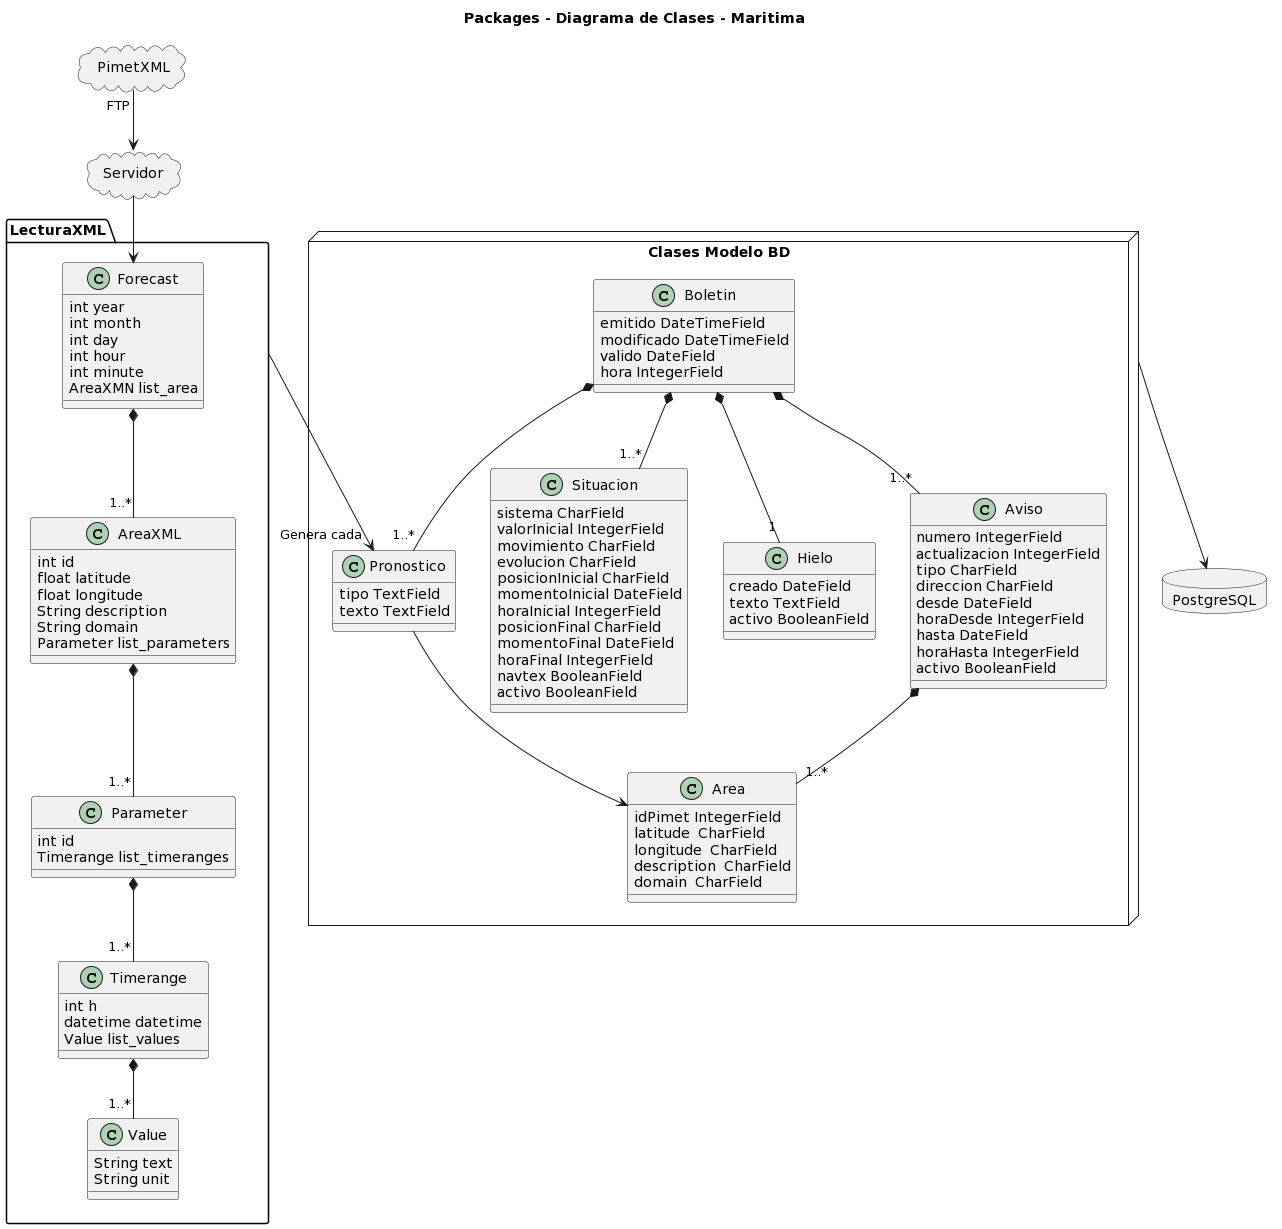

The diagram above was rendered by PlantUML. Its source (embedded in the PNG):
@startuml
title Packages - Diagrama de Clases - Maritima



package "LecturaXML" {
  
  
  class Value{

	String text
	String unit

}

class Timerange{

	int h
	datetime datetime
	Value list_values

}


class Parameter{


	int id
	Timerange list_timeranges

}

class AreaXML{

	int id
	float latitude
	float longitude
	String description
	String domain
	Parameter list_parameters

}


class Forecast{

	int year
	int month
	int day
	int hour
	int minute
	AreaXMN list_area


}

}


Forecast *-- "1..*" AreaXML
AreaXML *-- "1..*" Parameter
Parameter *-- "1..*" Timerange
Timerange *-- "1..*" Value






cloud PimetXML {
}


cloud Servidor {
}


PimetXML "FTP"--> Servidor
Servidor --> Forecast



 Node "Clases Modelo BD" {
  
  
  class Area{

	idPimet IntegerField
	latitude  CharField
  longitude  CharField
  description  CharField
  domain  CharField

}

class Boletin{

		emitido DateTimeField
		modificado DateTimeField
		valido DateField
		hora IntegerField
}


class Aviso{


	numero IntegerField
	actualizacion IntegerField
	tipo CharField
	direccion CharField
	desde DateField
	horaDesde IntegerField
	hasta DateField
	horaHasta IntegerField
	activo BooleanField

}


class Situacion{

	sistema CharField
	valorInicial IntegerField
	movimiento CharField
	evolucion CharField
	posicionInicial CharField
	momentoInicial DateField
	horaInicial IntegerField
	posicionFinal CharField
	momentoFinal DateField
	horaFinal IntegerField
	navtex BooleanField
	activo BooleanField


}

class Hielo{

	creado DateField
	texto TextField
	activo BooleanField

}

class Pronostico{


	tipo TextField
	texto TextField
	


}




}

database "PostgreSQL" {
    
}



LecturaXML -->"Genera cada" Pronostico
Boletin *-- "1..*" Pronostico
Boletin *-- "1..*" Situacion
Boletin *-- "1..*" Aviso
Boletin *-- "1" Hielo
Pronostico --> Area
Aviso *-- "1..*" Area
"Clases Modelo BD" --> "PostgreSQL"
@enduml